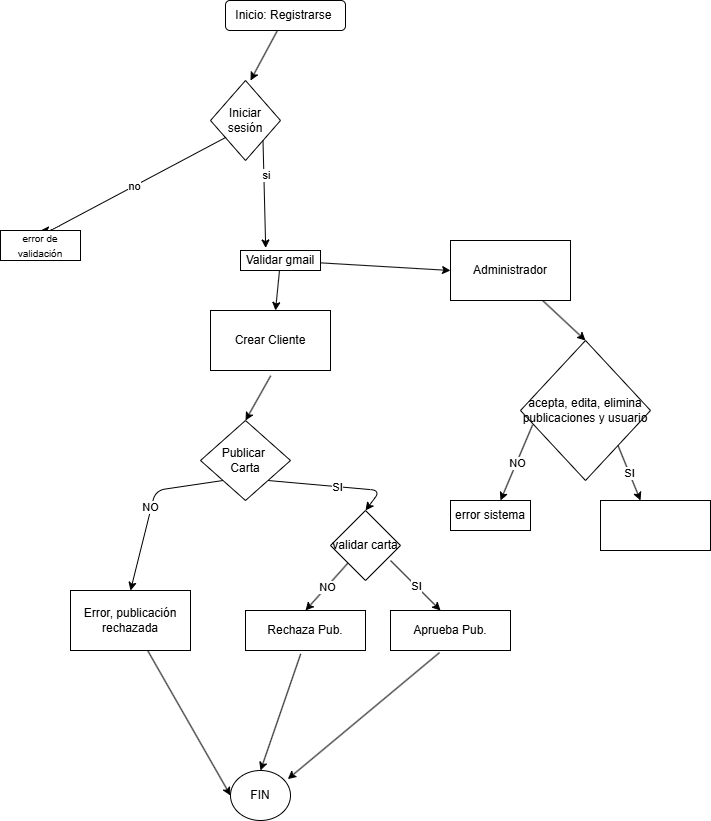

The diagram above was exported from draw.io. Its source (the exported page's mxGraphModel, read from the mxfile embedded in the PNG):
<mxGraphModel dx="1315" dy="1360" grid="1" gridSize="10" guides="1" tooltips="1" connect="1" arrows="1" fold="1" page="1" pageScale="1" pageWidth="850" pageHeight="1100" math="0" shadow="0">
  <root>
    <mxCell id="0" />
    <mxCell id="1" parent="0" />
    <mxCell id="36" style="edgeStyle=none;html=1;" edge="1" parent="1" source="2">
      <mxGeometry relative="1" as="geometry">
        <mxPoint x="370" y="-230" as="targetPoint" />
      </mxGeometry>
    </mxCell>
    <mxCell id="2" value="Inicio: Registrarse&amp;nbsp;" style="rounded=1;whiteSpace=wrap;html=1;" vertex="1" parent="1">
      <mxGeometry x="345" y="-310" width="120" height="30" as="geometry" />
    </mxCell>
    <mxCell id="3" value="&lt;span style=&quot;color: rgb(0, 0, 0);&quot;&gt;Publicar&amp;nbsp;&lt;/span&gt;&lt;div&gt;&lt;span style=&quot;color: rgb(0, 0, 0);&quot;&gt;Carta&lt;/span&gt;&lt;/div&gt;" style="rhombus;whiteSpace=wrap;html=1;" vertex="1" parent="1">
      <mxGeometry x="320" y="110" width="90" height="80" as="geometry" />
    </mxCell>
    <mxCell id="10" value="" style="endArrow=classic;html=1;exitX=1;exitY=1;exitDx=0;exitDy=0;entryX=0.5;entryY=0;entryDx=0;entryDy=0;" edge="1" parent="1" source="3" target="77">
      <mxGeometry relative="1" as="geometry">
        <mxPoint x="425" y="210" as="sourcePoint" />
        <mxPoint x="490" y="225" as="targetPoint" />
        <Array as="points">
          <mxPoint x="500" y="180" />
        </Array>
      </mxGeometry>
    </mxCell>
    <mxCell id="11" value="SI" style="edgeLabel;resizable=0;html=1;;align=center;verticalAlign=middle;" connectable="0" vertex="1" parent="10">
      <mxGeometry relative="1" as="geometry" />
    </mxCell>
    <mxCell id="13" value="" style="endArrow=classic;html=1;exitX=0;exitY=1;exitDx=0;exitDy=0;entryX=0.5;entryY=0;entryDx=0;entryDy=0;" edge="1" parent="1" source="3" target="24">
      <mxGeometry relative="1" as="geometry">
        <mxPoint x="260" y="210" as="sourcePoint" />
        <mxPoint x="275" y="240" as="targetPoint" />
        <Array as="points">
          <mxPoint x="275" y="180" />
        </Array>
      </mxGeometry>
    </mxCell>
    <mxCell id="15" value="NO" style="edgeLabel;html=1;align=center;verticalAlign=middle;resizable=0;points=[];" vertex="1" connectable="0" parent="13">
      <mxGeometry x="0.0016" y="-2" relative="1" as="geometry">
        <mxPoint as="offset" />
      </mxGeometry>
    </mxCell>
    <mxCell id="28" style="edgeStyle=none;html=1;entryX=0;entryY=0.5;entryDx=0;entryDy=0;" edge="1" parent="1" source="24" target="26">
      <mxGeometry relative="1" as="geometry" />
    </mxCell>
    <mxCell id="24" value="Error, publicación rechazada" style="rounded=0;whiteSpace=wrap;html=1;" vertex="1" parent="1">
      <mxGeometry x="190" y="280" width="120" height="60" as="geometry" />
    </mxCell>
    <mxCell id="26" value="FIN" style="ellipse;whiteSpace=wrap;html=1;" vertex="1" parent="1">
      <mxGeometry x="350" y="460" width="60" height="50" as="geometry" />
    </mxCell>
    <mxCell id="31" value="Iniciar sesión" style="rhombus;whiteSpace=wrap;html=1;" vertex="1" parent="1">
      <mxGeometry x="330" y="-230" width="70" height="80" as="geometry" />
    </mxCell>
    <mxCell id="37" value="" style="endArrow=classic;html=1;exitX=1;exitY=1;exitDx=0;exitDy=0;entryX=0.315;entryY=-0.126;entryDx=0;entryDy=0;entryPerimeter=0;" edge="1" parent="1" source="31" target="43">
      <mxGeometry relative="1" as="geometry">
        <mxPoint x="380" y="240" as="sourcePoint" />
        <mxPoint x="740" y="220" as="targetPoint" />
        <Array as="points" />
      </mxGeometry>
    </mxCell>
    <mxCell id="38" value="si" style="edgeLabel;resizable=0;html=1;;align=center;verticalAlign=middle;" connectable="0" vertex="1" parent="37">
      <mxGeometry relative="1" as="geometry">
        <mxPoint x="1" y="-19" as="offset" />
      </mxGeometry>
    </mxCell>
    <mxCell id="41" value="" style="endArrow=classic;html=1;exitX=0.221;exitY=0.71;exitDx=0;exitDy=0;exitPerimeter=0;entryX=0.5;entryY=0;entryDx=0;entryDy=0;" edge="1" parent="1" source="31" target="47">
      <mxGeometry relative="1" as="geometry">
        <mxPoint x="610" y="210" as="sourcePoint" />
        <mxPoint x="630" y="230" as="targetPoint" />
        <Array as="points">
          <mxPoint x="170" y="-80" />
        </Array>
      </mxGeometry>
    </mxCell>
    <mxCell id="42" value="no" style="edgeLabel;resizable=0;html=1;;align=center;verticalAlign=middle;" connectable="0" vertex="1" parent="41">
      <mxGeometry relative="1" as="geometry" />
    </mxCell>
    <mxCell id="100" style="edgeStyle=none;html=1;entryX=0.5;entryY=0;entryDx=0;entryDy=0;" edge="1" parent="1" source="43">
      <mxGeometry relative="1" as="geometry">
        <mxPoint x="395" as="targetPoint" />
      </mxGeometry>
    </mxCell>
    <mxCell id="106" style="edgeStyle=none;html=1;entryX=0;entryY=0.5;entryDx=0;entryDy=0;" edge="1" parent="1" source="43" target="107">
      <mxGeometry relative="1" as="geometry">
        <mxPoint x="520" y="-50" as="targetPoint" />
      </mxGeometry>
    </mxCell>
    <mxCell id="43" value="Validar gmail" style="rounded=0;whiteSpace=wrap;html=1;" vertex="1" parent="1">
      <mxGeometry x="360" y="-60" width="80" height="20" as="geometry" />
    </mxCell>
    <mxCell id="47" value="&lt;font style=&quot;font-size: 10px;&quot;&gt;error de validación&lt;/font&gt;" style="rounded=0;whiteSpace=wrap;html=1;" vertex="1" parent="1">
      <mxGeometry x="120" y="-80" width="80" height="30" as="geometry" />
    </mxCell>
    <mxCell id="76" style="edgeStyle=none;html=1;entryX=0.5;entryY=0;entryDx=0;entryDy=0;exitX=0.46;exitY=1.085;exitDx=0;exitDy=0;exitPerimeter=0;" edge="1" parent="1" source="78" target="26">
      <mxGeometry relative="1" as="geometry">
        <mxPoint x="410" y="430" as="sourcePoint" />
      </mxGeometry>
    </mxCell>
    <mxCell id="64" style="edgeStyle=none;html=1;exitX=0.409;exitY=1.051;exitDx=0;exitDy=0;entryX=0.955;entryY=0.172;entryDx=0;entryDy=0;entryPerimeter=0;exitPerimeter=0;" edge="1" parent="1" source="83" target="26">
      <mxGeometry relative="1" as="geometry">
        <mxPoint x="555" y="430" as="sourcePoint" />
      </mxGeometry>
    </mxCell>
    <mxCell id="101" style="edgeStyle=none;html=1;entryX=0.5;entryY=0;entryDx=0;entryDy=0;" edge="1" parent="1" target="3">
      <mxGeometry relative="1" as="geometry">
        <mxPoint x="390.22727272727275" y="65.22727272727275" as="sourcePoint" />
      </mxGeometry>
    </mxCell>
    <mxCell id="77" value="&lt;span style=&quot;color: rgb(0, 0, 0);&quot;&gt;validar carta&lt;/span&gt;" style="rhombus;whiteSpace=wrap;html=1;" vertex="1" parent="1">
      <mxGeometry x="450" y="200" width="70" height="70" as="geometry" />
    </mxCell>
    <mxCell id="78" value="Rechaza Pub." style="rounded=0;whiteSpace=wrap;html=1;" vertex="1" parent="1">
      <mxGeometry x="365" y="300" width="120" height="40" as="geometry" />
    </mxCell>
    <mxCell id="79" value="" style="endArrow=classic;html=1;exitX=0;exitY=1;exitDx=0;exitDy=0;entryX=0.5;entryY=0;entryDx=0;entryDy=0;" edge="1" parent="1" source="77" target="78">
      <mxGeometry relative="1" as="geometry">
        <mxPoint x="435" y="270" as="sourcePoint" />
        <mxPoint x="420" y="270" as="targetPoint" />
      </mxGeometry>
    </mxCell>
    <mxCell id="80" value="NO" style="edgeLabel;resizable=0;html=1;;align=center;verticalAlign=middle;" connectable="0" vertex="1" parent="79">
      <mxGeometry relative="1" as="geometry" />
    </mxCell>
    <mxCell id="83" value="Aprueba Pub." style="rounded=0;whiteSpace=wrap;html=1;" vertex="1" parent="1">
      <mxGeometry x="510" y="300" width="120" height="40" as="geometry" />
    </mxCell>
    <mxCell id="92" value="" style="endArrow=classic;html=1;entryX=0.417;entryY=0;entryDx=0;entryDy=0;entryPerimeter=0;" edge="1" parent="1" target="83">
      <mxGeometry relative="1" as="geometry">
        <mxPoint x="510" y="250" as="sourcePoint" />
        <mxPoint x="610" y="250" as="targetPoint" />
      </mxGeometry>
    </mxCell>
    <mxCell id="93" value="SI" style="edgeLabel;resizable=0;html=1;;align=center;verticalAlign=middle;" connectable="0" vertex="1" parent="92">
      <mxGeometry relative="1" as="geometry" />
    </mxCell>
    <mxCell id="102" value="Crear Cliente" style="rounded=0;whiteSpace=wrap;html=1;" vertex="1" parent="1">
      <mxGeometry x="330" width="120" height="60" as="geometry" />
    </mxCell>
    <mxCell id="110" style="edgeStyle=none;html=1;entryX=0.5;entryY=0;entryDx=0;entryDy=0;" edge="1" parent="1" source="107" target="109">
      <mxGeometry relative="1" as="geometry" />
    </mxCell>
    <mxCell id="107" value="Administrador" style="rounded=0;whiteSpace=wrap;html=1;" vertex="1" parent="1">
      <mxGeometry x="570" y="-70" width="120" height="60" as="geometry" />
    </mxCell>
    <mxCell id="109" value="acepta, edita, elimina publicaciones y usuario" style="rhombus;whiteSpace=wrap;html=1;" vertex="1" parent="1">
      <mxGeometry x="640" y="30" width="130" height="140" as="geometry" />
    </mxCell>
    <mxCell id="111" value="" style="endArrow=classic;html=1;exitX=1;exitY=1;exitDx=0;exitDy=0;" edge="1" parent="1" source="109">
      <mxGeometry relative="1" as="geometry">
        <mxPoint x="540" y="130" as="sourcePoint" />
        <mxPoint x="760" y="190" as="targetPoint" />
      </mxGeometry>
    </mxCell>
    <mxCell id="112" value="SI" style="edgeLabel;resizable=0;html=1;;align=center;verticalAlign=middle;" connectable="0" vertex="1" parent="111">
      <mxGeometry relative="1" as="geometry" />
    </mxCell>
    <mxCell id="113" value="" style="endArrow=classic;html=1;exitX=0.093;exitY=0.603;exitDx=0;exitDy=0;exitPerimeter=0;" edge="1" parent="1" source="109">
      <mxGeometry relative="1" as="geometry">
        <mxPoint x="580" y="230" as="sourcePoint" />
        <mxPoint x="620" y="190" as="targetPoint" />
      </mxGeometry>
    </mxCell>
    <mxCell id="114" value="NO" style="edgeLabel;resizable=0;html=1;;align=center;verticalAlign=middle;" connectable="0" vertex="1" parent="113">
      <mxGeometry relative="1" as="geometry" />
    </mxCell>
    <mxCell id="117" value="error sistema" style="rounded=0;whiteSpace=wrap;html=1;" vertex="1" parent="1">
      <mxGeometry x="570" y="190" width="80" height="30" as="geometry" />
    </mxCell>
    <mxCell id="118" value="" style="rounded=0;whiteSpace=wrap;html=1;" vertex="1" parent="1">
      <mxGeometry x="720" y="190" width="110" height="50" as="geometry" />
    </mxCell>
  </root>
</mxGraphModel>